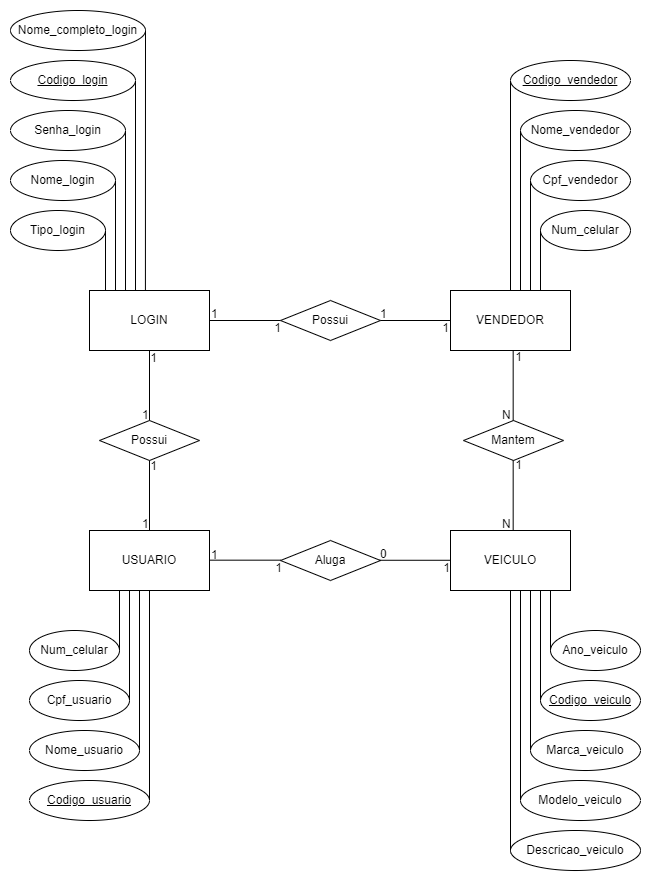

The diagram above was exported from draw.io. Its source (the exported page's mxGraphModel, read from the mxfile embedded in the PNG):
<mxGraphModel dx="1096" dy="577" grid="1" gridSize="10" guides="1" tooltips="1" connect="1" arrows="1" fold="1" page="1" pageScale="1" pageWidth="827" pageHeight="1169" math="0" shadow="0">
  <root>
    <mxCell id="0" />
    <mxCell id="1" parent="0" />
    <mxCell id="-lnwCJiuMvDt4KX3Oovv-44" value="Possui" style="shape=rhombus;perimeter=rhombusPerimeter;whiteSpace=wrap;html=1;align=center;" vertex="1" parent="1">
      <mxGeometry x="320" y="370" width="100" height="40" as="geometry" />
    </mxCell>
    <mxCell id="-lnwCJiuMvDt4KX3Oovv-45" value="" style="endArrow=none;html=1;rounded=0;exitX=1;exitY=0.5;exitDx=0;exitDy=0;entryX=0;entryY=0.5;entryDx=0;entryDy=0;" edge="1" parent="1" source="-lnwCJiuMvDt4KX3Oovv-1" target="-lnwCJiuMvDt4KX3Oovv-44">
      <mxGeometry relative="1" as="geometry">
        <mxPoint x="290" y="439.9999999999999" as="sourcePoint" />
        <mxPoint x="406" y="709.9999999999998" as="targetPoint" />
      </mxGeometry>
    </mxCell>
    <mxCell id="-lnwCJiuMvDt4KX3Oovv-46" value="1" style="resizable=0;html=1;whiteSpace=wrap;align=left;verticalAlign=bottom;" connectable="0" vertex="1" parent="-lnwCJiuMvDt4KX3Oovv-45">
      <mxGeometry x="-1" relative="1" as="geometry">
        <mxPoint x="-9" y="20" as="offset" />
      </mxGeometry>
    </mxCell>
    <mxCell id="-lnwCJiuMvDt4KX3Oovv-47" value="1" style="resizable=0;html=1;whiteSpace=wrap;align=right;verticalAlign=bottom;" connectable="0" vertex="1" parent="-lnwCJiuMvDt4KX3Oovv-45">
      <mxGeometry x="1" relative="1" as="geometry">
        <mxPoint x="2" y="16" as="offset" />
      </mxGeometry>
    </mxCell>
    <mxCell id="-lnwCJiuMvDt4KX3Oovv-48" value="" style="endArrow=none;html=1;rounded=0;entryX=0;entryY=0.5;entryDx=0;entryDy=0;exitX=1;exitY=0.5;exitDx=0;exitDy=0;" edge="1" parent="1" source="-lnwCJiuMvDt4KX3Oovv-44" target="-lnwCJiuMvDt4KX3Oovv-3">
      <mxGeometry relative="1" as="geometry">
        <mxPoint x="299" y="679.9999999999998" as="sourcePoint" />
        <mxPoint x="413.9999999999998" y="409.9999999999999" as="targetPoint" />
      </mxGeometry>
    </mxCell>
    <mxCell id="-lnwCJiuMvDt4KX3Oovv-49" value="1" style="resizable=0;html=1;whiteSpace=wrap;align=left;verticalAlign=bottom;" connectable="0" vertex="1" parent="-lnwCJiuMvDt4KX3Oovv-48">
      <mxGeometry x="-1" relative="1" as="geometry">
        <mxPoint x="-2" y="2" as="offset" />
      </mxGeometry>
    </mxCell>
    <mxCell id="-lnwCJiuMvDt4KX3Oovv-50" value="N" style="resizable=0;html=1;whiteSpace=wrap;align=right;verticalAlign=bottom;" connectable="0" vertex="1" parent="-lnwCJiuMvDt4KX3Oovv-48">
      <mxGeometry x="1" relative="1" as="geometry">
        <mxPoint x="10" y="20" as="offset" />
      </mxGeometry>
    </mxCell>
    <mxCell id="-lnwCJiuMvDt4KX3Oovv-51" value="Possui" style="shape=rhombus;perimeter=rhombusPerimeter;whiteSpace=wrap;html=1;align=center;" vertex="1" parent="1">
      <mxGeometry x="139" y="490" width="100" height="40" as="geometry" />
    </mxCell>
    <mxCell id="-lnwCJiuMvDt4KX3Oovv-52" value="" style="endArrow=none;html=1;rounded=0;entryX=0.5;entryY=1;entryDx=0;entryDy=0;exitX=0.5;exitY=0;exitDx=0;exitDy=0;" edge="1" parent="1" target="-lnwCJiuMvDt4KX3Oovv-51" source="-lnwCJiuMvDt4KX3Oovv-4">
      <mxGeometry relative="1" as="geometry">
        <mxPoint x="310" y="760" as="sourcePoint" />
        <mxPoint x="690.5" y="1060" as="targetPoint" />
      </mxGeometry>
    </mxCell>
    <mxCell id="-lnwCJiuMvDt4KX3Oovv-53" value="1" style="resizable=0;html=1;whiteSpace=wrap;align=left;verticalAlign=bottom;" connectable="0" vertex="1" parent="-lnwCJiuMvDt4KX3Oovv-52">
      <mxGeometry x="-1" relative="1" as="geometry">
        <mxPoint x="-9" y="20" as="offset" />
      </mxGeometry>
    </mxCell>
    <mxCell id="-lnwCJiuMvDt4KX3Oovv-54" value="1" style="resizable=0;html=1;whiteSpace=wrap;align=right;verticalAlign=bottom;" connectable="0" vertex="1" parent="-lnwCJiuMvDt4KX3Oovv-52">
      <mxGeometry x="1" relative="1" as="geometry">
        <mxPoint x="9" y="15" as="offset" />
      </mxGeometry>
    </mxCell>
    <mxCell id="-lnwCJiuMvDt4KX3Oovv-55" value="" style="endArrow=none;html=1;rounded=0;exitX=0.5;exitY=0;exitDx=0;exitDy=0;entryX=0.5;entryY=1;entryDx=0;entryDy=0;" edge="1" parent="1" source="-lnwCJiuMvDt4KX3Oovv-51" target="-lnwCJiuMvDt4KX3Oovv-1">
      <mxGeometry relative="1" as="geometry">
        <mxPoint x="530.5" y="1060" as="sourcePoint" />
        <mxPoint x="430" y="680" as="targetPoint" />
      </mxGeometry>
    </mxCell>
    <mxCell id="-lnwCJiuMvDt4KX3Oovv-56" value="1" style="resizable=0;html=1;whiteSpace=wrap;align=left;verticalAlign=bottom;" connectable="0" vertex="1" parent="-lnwCJiuMvDt4KX3Oovv-55">
      <mxGeometry x="-1" relative="1" as="geometry">
        <mxPoint x="-9" y="3" as="offset" />
      </mxGeometry>
    </mxCell>
    <mxCell id="-lnwCJiuMvDt4KX3Oovv-57" value="1" style="resizable=0;html=1;whiteSpace=wrap;align=right;verticalAlign=bottom;" connectable="0" vertex="1" parent="-lnwCJiuMvDt4KX3Oovv-55">
      <mxGeometry x="1" relative="1" as="geometry">
        <mxPoint x="9" y="17" as="offset" />
      </mxGeometry>
    </mxCell>
    <mxCell id="-lnwCJiuMvDt4KX3Oovv-59" value="" style="group;flipH=1;flipV=1;" vertex="1" connectable="0" parent="1">
      <mxGeometry x="490" y="600" width="190" height="340" as="geometry" />
    </mxCell>
    <mxCell id="-lnwCJiuMvDt4KX3Oovv-2" value="VEICULO" style="rounded=0;whiteSpace=wrap;html=1;" vertex="1" parent="-lnwCJiuMvDt4KX3Oovv-59">
      <mxGeometry width="120" height="60" as="geometry" />
    </mxCell>
    <mxCell id="-lnwCJiuMvDt4KX3Oovv-15" value="Codigo_veiculo" style="ellipse;whiteSpace=wrap;html=1;fontStyle=4" vertex="1" parent="-lnwCJiuMvDt4KX3Oovv-59">
      <mxGeometry x="90" y="150" width="100" height="40" as="geometry" />
    </mxCell>
    <mxCell id="-lnwCJiuMvDt4KX3Oovv-16" value="Descricao_veiculo" style="ellipse;whiteSpace=wrap;html=1;" vertex="1" parent="-lnwCJiuMvDt4KX3Oovv-59">
      <mxGeometry x="60" y="300" width="130" height="40" as="geometry" />
    </mxCell>
    <mxCell id="-lnwCJiuMvDt4KX3Oovv-17" value="Marca_veiculo" style="ellipse;whiteSpace=wrap;html=1;" vertex="1" parent="-lnwCJiuMvDt4KX3Oovv-59">
      <mxGeometry x="80" y="200" width="110" height="40" as="geometry" />
    </mxCell>
    <mxCell id="-lnwCJiuMvDt4KX3Oovv-18" value="Modelo_veiculo" style="ellipse;whiteSpace=wrap;html=1;" vertex="1" parent="-lnwCJiuMvDt4KX3Oovv-59">
      <mxGeometry x="70" y="250" width="120" height="40" as="geometry" />
    </mxCell>
    <mxCell id="-lnwCJiuMvDt4KX3Oovv-19" value="Ano_veiculo" style="ellipse;whiteSpace=wrap;html=1;" vertex="1" parent="-lnwCJiuMvDt4KX3Oovv-59">
      <mxGeometry x="100" y="100" width="90" height="40" as="geometry" />
    </mxCell>
    <mxCell id="-lnwCJiuMvDt4KX3Oovv-20" value="" style="endArrow=none;html=1;rounded=0;exitX=0.466;exitY=-0.004;exitDx=0;exitDy=0;exitPerimeter=0;entryX=0;entryY=0.5;entryDx=0;entryDy=0;" edge="1" parent="-lnwCJiuMvDt4KX3Oovv-59" target="-lnwCJiuMvDt4KX3Oovv-16">
      <mxGeometry width="50" height="50" relative="1" as="geometry">
        <mxPoint x="60" y="60" as="sourcePoint" />
        <mxPoint x="30" y="320" as="targetPoint" />
      </mxGeometry>
    </mxCell>
    <mxCell id="-lnwCJiuMvDt4KX3Oovv-21" value="" style="endArrow=none;html=1;rounded=0;exitX=0.466;exitY=-0.004;exitDx=0;exitDy=0;exitPerimeter=0;entryX=0;entryY=0.5;entryDx=0;entryDy=0;" edge="1" parent="-lnwCJiuMvDt4KX3Oovv-59" target="-lnwCJiuMvDt4KX3Oovv-18">
      <mxGeometry width="50" height="50" relative="1" as="geometry">
        <mxPoint x="70" y="60" as="sourcePoint" />
        <mxPoint x="70" y="270" as="targetPoint" />
      </mxGeometry>
    </mxCell>
    <mxCell id="-lnwCJiuMvDt4KX3Oovv-22" value="" style="endArrow=none;html=1;rounded=0;entryX=0;entryY=0.5;entryDx=0;entryDy=0;exitX=0.466;exitY=-0.004;exitDx=0;exitDy=0;exitPerimeter=0;" edge="1" parent="-lnwCJiuMvDt4KX3Oovv-59" target="-lnwCJiuMvDt4KX3Oovv-17">
      <mxGeometry width="50" height="50" relative="1" as="geometry">
        <mxPoint x="80" y="60" as="sourcePoint" />
        <mxPoint x="80" y="220" as="targetPoint" />
      </mxGeometry>
    </mxCell>
    <mxCell id="-lnwCJiuMvDt4KX3Oovv-23" value="" style="endArrow=none;html=1;rounded=0;entryX=0;entryY=0.5;entryDx=0;entryDy=0;exitX=0.466;exitY=-0.004;exitDx=0;exitDy=0;exitPerimeter=0;" edge="1" parent="-lnwCJiuMvDt4KX3Oovv-59" target="-lnwCJiuMvDt4KX3Oovv-15">
      <mxGeometry width="50" height="50" relative="1" as="geometry">
        <mxPoint x="90" y="60" as="sourcePoint" />
        <mxPoint x="90" y="170" as="targetPoint" />
      </mxGeometry>
    </mxCell>
    <mxCell id="-lnwCJiuMvDt4KX3Oovv-24" value="" style="endArrow=none;html=1;rounded=0;exitX=0.466;exitY=-0.004;exitDx=0;exitDy=0;exitPerimeter=0;entryX=0;entryY=0.5;entryDx=0;entryDy=0;" edge="1" parent="-lnwCJiuMvDt4KX3Oovv-59" target="-lnwCJiuMvDt4KX3Oovv-19">
      <mxGeometry width="50" height="50" relative="1" as="geometry">
        <mxPoint x="100" y="60" as="sourcePoint" />
        <mxPoint x="100" y="120" as="targetPoint" />
      </mxGeometry>
    </mxCell>
    <mxCell id="-lnwCJiuMvDt4KX3Oovv-60" value="" style="group" vertex="1" connectable="0" parent="1">
      <mxGeometry x="50" y="80" width="199" height="340" as="geometry" />
    </mxCell>
    <mxCell id="-lnwCJiuMvDt4KX3Oovv-1" value="LOGIN" style="rounded=0;whiteSpace=wrap;html=1;" vertex="1" parent="-lnwCJiuMvDt4KX3Oovv-60">
      <mxGeometry x="79" y="280" width="120" height="60" as="geometry" />
    </mxCell>
    <mxCell id="-lnwCJiuMvDt4KX3Oovv-5" value="Nome_login" style="ellipse;whiteSpace=wrap;html=1;" vertex="1" parent="-lnwCJiuMvDt4KX3Oovv-60">
      <mxGeometry y="150" width="105" height="40" as="geometry" />
    </mxCell>
    <mxCell id="-lnwCJiuMvDt4KX3Oovv-6" value="Senha_login" style="ellipse;whiteSpace=wrap;html=1;" vertex="1" parent="-lnwCJiuMvDt4KX3Oovv-60">
      <mxGeometry y="100" width="115" height="40" as="geometry" />
    </mxCell>
    <mxCell id="-lnwCJiuMvDt4KX3Oovv-7" value="Tipo_login" style="ellipse;whiteSpace=wrap;html=1;" vertex="1" parent="-lnwCJiuMvDt4KX3Oovv-60">
      <mxGeometry y="200" width="95" height="40" as="geometry" />
    </mxCell>
    <mxCell id="-lnwCJiuMvDt4KX3Oovv-8" value="Nome_completo_login" style="ellipse;whiteSpace=wrap;html=1;" vertex="1" parent="-lnwCJiuMvDt4KX3Oovv-60">
      <mxGeometry width="135" height="40" as="geometry" />
    </mxCell>
    <mxCell id="-lnwCJiuMvDt4KX3Oovv-9" value="Codigo_login" style="ellipse;whiteSpace=wrap;html=1;fontStyle=4" vertex="1" parent="-lnwCJiuMvDt4KX3Oovv-60">
      <mxGeometry y="50" width="125" height="40" as="geometry" />
    </mxCell>
    <mxCell id="-lnwCJiuMvDt4KX3Oovv-10" value="" style="endArrow=none;html=1;rounded=0;entryX=1;entryY=0.5;entryDx=0;entryDy=0;exitX=0.466;exitY=-0.004;exitDx=0;exitDy=0;exitPerimeter=0;" edge="1" parent="-lnwCJiuMvDt4KX3Oovv-60" source="-lnwCJiuMvDt4KX3Oovv-1" target="-lnwCJiuMvDt4KX3Oovv-8">
      <mxGeometry width="50" height="50" relative="1" as="geometry">
        <mxPoint x="135" y="260" as="sourcePoint" />
        <mxPoint x="375" y="160" as="targetPoint" />
      </mxGeometry>
    </mxCell>
    <mxCell id="-lnwCJiuMvDt4KX3Oovv-11" value="" style="endArrow=none;html=1;rounded=0;exitX=0.466;exitY=-0.004;exitDx=0;exitDy=0;exitPerimeter=0;entryX=1;entryY=0.5;entryDx=0;entryDy=0;" edge="1" parent="-lnwCJiuMvDt4KX3Oovv-60" target="-lnwCJiuMvDt4KX3Oovv-9">
      <mxGeometry width="50" height="50" relative="1" as="geometry">
        <mxPoint x="125" y="280" as="sourcePoint" />
        <mxPoint x="155" y="90" as="targetPoint" />
      </mxGeometry>
    </mxCell>
    <mxCell id="-lnwCJiuMvDt4KX3Oovv-12" value="" style="endArrow=none;html=1;rounded=0;entryX=1;entryY=0.5;entryDx=0;entryDy=0;exitX=0.466;exitY=-0.004;exitDx=0;exitDy=0;exitPerimeter=0;" edge="1" parent="-lnwCJiuMvDt4KX3Oovv-60" target="-lnwCJiuMvDt4KX3Oovv-6">
      <mxGeometry width="50" height="50" relative="1" as="geometry">
        <mxPoint x="115" y="280" as="sourcePoint" />
        <mxPoint x="115" y="20" as="targetPoint" />
      </mxGeometry>
    </mxCell>
    <mxCell id="-lnwCJiuMvDt4KX3Oovv-13" value="" style="endArrow=none;html=1;rounded=0;entryX=1;entryY=0.5;entryDx=0;entryDy=0;exitX=0.466;exitY=-0.004;exitDx=0;exitDy=0;exitPerimeter=0;" edge="1" parent="-lnwCJiuMvDt4KX3Oovv-60" target="-lnwCJiuMvDt4KX3Oovv-5">
      <mxGeometry width="50" height="50" relative="1" as="geometry">
        <mxPoint x="105" y="280" as="sourcePoint" />
        <mxPoint x="105" y="20" as="targetPoint" />
      </mxGeometry>
    </mxCell>
    <mxCell id="-lnwCJiuMvDt4KX3Oovv-14" value="" style="endArrow=none;html=1;rounded=0;exitX=0.466;exitY=-0.004;exitDx=0;exitDy=0;exitPerimeter=0;entryX=1;entryY=0.5;entryDx=0;entryDy=0;" edge="1" parent="-lnwCJiuMvDt4KX3Oovv-60" target="-lnwCJiuMvDt4KX3Oovv-7">
      <mxGeometry width="50" height="50" relative="1" as="geometry">
        <mxPoint x="95" y="280" as="sourcePoint" />
        <mxPoint x="95" y="190" as="targetPoint" />
      </mxGeometry>
    </mxCell>
    <mxCell id="-lnwCJiuMvDt4KX3Oovv-61" value="" style="group" vertex="1" connectable="0" parent="1">
      <mxGeometry x="490" y="130" width="180" height="290" as="geometry" />
    </mxCell>
    <mxCell id="-lnwCJiuMvDt4KX3Oovv-3" value="VENDEDOR" style="rounded=0;whiteSpace=wrap;html=1;" vertex="1" parent="-lnwCJiuMvDt4KX3Oovv-61">
      <mxGeometry y="230" width="120" height="60" as="geometry" />
    </mxCell>
    <mxCell id="-lnwCJiuMvDt4KX3Oovv-26" value="Codigo_vendedor" style="ellipse;whiteSpace=wrap;html=1;align=center;fontStyle=4;" vertex="1" parent="-lnwCJiuMvDt4KX3Oovv-61">
      <mxGeometry x="60" width="120" height="40" as="geometry" />
    </mxCell>
    <mxCell id="-lnwCJiuMvDt4KX3Oovv-27" value="Nome_vendedor" style="ellipse;whiteSpace=wrap;html=1;align=center;" vertex="1" parent="-lnwCJiuMvDt4KX3Oovv-61">
      <mxGeometry x="70" y="50" width="110" height="40" as="geometry" />
    </mxCell>
    <mxCell id="-lnwCJiuMvDt4KX3Oovv-28" value="Cpf_vendedor" style="ellipse;whiteSpace=wrap;html=1;align=center;" vertex="1" parent="-lnwCJiuMvDt4KX3Oovv-61">
      <mxGeometry x="80" y="100" width="100" height="40" as="geometry" />
    </mxCell>
    <mxCell id="-lnwCJiuMvDt4KX3Oovv-29" value="Num_celular" style="ellipse;whiteSpace=wrap;html=1;align=center;" vertex="1" parent="-lnwCJiuMvDt4KX3Oovv-61">
      <mxGeometry x="90" y="150" width="90" height="40" as="geometry" />
    </mxCell>
    <mxCell id="-lnwCJiuMvDt4KX3Oovv-32" value="" style="endArrow=none;html=1;rounded=0;exitX=0.466;exitY=-0.004;exitDx=0;exitDy=0;exitPerimeter=0;entryX=0;entryY=0.5;entryDx=0;entryDy=0;" edge="1" parent="-lnwCJiuMvDt4KX3Oovv-61" target="-lnwCJiuMvDt4KX3Oovv-26">
      <mxGeometry width="50" height="50" relative="1" as="geometry">
        <mxPoint x="60" y="230" as="sourcePoint" />
        <mxPoint x="60" y="20" as="targetPoint" />
      </mxGeometry>
    </mxCell>
    <mxCell id="-lnwCJiuMvDt4KX3Oovv-33" value="" style="endArrow=none;html=1;rounded=0;entryX=0;entryY=0.5;entryDx=0;entryDy=0;exitX=0.466;exitY=-0.004;exitDx=0;exitDy=0;exitPerimeter=0;" edge="1" parent="-lnwCJiuMvDt4KX3Oovv-61" target="-lnwCJiuMvDt4KX3Oovv-27">
      <mxGeometry width="50" height="50" relative="1" as="geometry">
        <mxPoint x="70" y="230" as="sourcePoint" />
        <mxPoint x="70" y="70" as="targetPoint" />
      </mxGeometry>
    </mxCell>
    <mxCell id="-lnwCJiuMvDt4KX3Oovv-34" value="" style="endArrow=none;html=1;rounded=0;entryX=0;entryY=0.5;entryDx=0;entryDy=0;exitX=0.466;exitY=-0.004;exitDx=0;exitDy=0;exitPerimeter=0;" edge="1" parent="-lnwCJiuMvDt4KX3Oovv-61" target="-lnwCJiuMvDt4KX3Oovv-28">
      <mxGeometry width="50" height="50" relative="1" as="geometry">
        <mxPoint x="80" y="230" as="sourcePoint" />
        <mxPoint x="80" y="120" as="targetPoint" />
      </mxGeometry>
    </mxCell>
    <mxCell id="-lnwCJiuMvDt4KX3Oovv-35" value="" style="endArrow=none;html=1;rounded=0;exitX=0.466;exitY=-0.004;exitDx=0;exitDy=0;exitPerimeter=0;entryX=0;entryY=0.5;entryDx=0;entryDy=0;" edge="1" parent="-lnwCJiuMvDt4KX3Oovv-61" target="-lnwCJiuMvDt4KX3Oovv-29">
      <mxGeometry width="50" height="50" relative="1" as="geometry">
        <mxPoint x="90" y="230" as="sourcePoint" />
        <mxPoint x="90" y="170" as="targetPoint" />
      </mxGeometry>
    </mxCell>
    <mxCell id="-lnwCJiuMvDt4KX3Oovv-62" value="" style="group;flipV=1;aspect=fixed;flipH=1;" vertex="1" connectable="0" parent="1">
      <mxGeometry x="69" y="600" width="180" height="290" as="geometry" />
    </mxCell>
    <mxCell id="-lnwCJiuMvDt4KX3Oovv-4" value="USUARIO" style="rounded=0;whiteSpace=wrap;html=1;" vertex="1" parent="-lnwCJiuMvDt4KX3Oovv-62">
      <mxGeometry x="60" width="120" height="60" as="geometry" />
    </mxCell>
    <mxCell id="-lnwCJiuMvDt4KX3Oovv-36" value="Codigo_usuario" style="ellipse;whiteSpace=wrap;html=1;align=center;fontStyle=4;aspect=fixed;flipH=0;flipV=1;" vertex="1" parent="-lnwCJiuMvDt4KX3Oovv-62">
      <mxGeometry y="250" width="120" height="40" as="geometry" />
    </mxCell>
    <mxCell id="-lnwCJiuMvDt4KX3Oovv-37" value="Nome_usuario" style="ellipse;whiteSpace=wrap;html=1;align=center;aspect=fixed;flipH=0;flipV=1;" vertex="1" parent="-lnwCJiuMvDt4KX3Oovv-62">
      <mxGeometry y="200" width="110" height="40" as="geometry" />
    </mxCell>
    <mxCell id="-lnwCJiuMvDt4KX3Oovv-38" value="Cpf_usuario" style="ellipse;whiteSpace=wrap;html=1;align=center;aspect=fixed;flipH=0;flipV=1;" vertex="1" parent="-lnwCJiuMvDt4KX3Oovv-62">
      <mxGeometry y="150" width="100" height="40" as="geometry" />
    </mxCell>
    <mxCell id="-lnwCJiuMvDt4KX3Oovv-39" value="Num_celular" style="ellipse;whiteSpace=wrap;html=1;align=center;aspect=fixed;flipH=0;flipV=1;" vertex="1" parent="-lnwCJiuMvDt4KX3Oovv-62">
      <mxGeometry y="100" width="90" height="40" as="geometry" />
    </mxCell>
    <mxCell id="-lnwCJiuMvDt4KX3Oovv-40" value="" style="endArrow=none;html=1;rounded=0;exitX=0.466;exitY=-0.004;exitDx=0;exitDy=0;exitPerimeter=0;entryX=1;entryY=0.5;entryDx=0;entryDy=0;" edge="1" parent="-lnwCJiuMvDt4KX3Oovv-62" target="-lnwCJiuMvDt4KX3Oovv-36">
      <mxGeometry width="50" height="50" relative="1" as="geometry">
        <mxPoint x="120" y="60" as="sourcePoint" />
        <mxPoint x="120" y="270" as="targetPoint" />
      </mxGeometry>
    </mxCell>
    <mxCell id="-lnwCJiuMvDt4KX3Oovv-41" value="" style="endArrow=none;html=1;rounded=0;entryX=1;entryY=0.5;entryDx=0;entryDy=0;exitX=0.466;exitY=-0.004;exitDx=0;exitDy=0;exitPerimeter=0;" edge="1" parent="-lnwCJiuMvDt4KX3Oovv-62" target="-lnwCJiuMvDt4KX3Oovv-37">
      <mxGeometry width="50" height="50" relative="1" as="geometry">
        <mxPoint x="110" y="60" as="sourcePoint" />
        <mxPoint x="110" y="220" as="targetPoint" />
      </mxGeometry>
    </mxCell>
    <mxCell id="-lnwCJiuMvDt4KX3Oovv-42" value="" style="endArrow=none;html=1;rounded=0;entryX=1;entryY=0.5;entryDx=0;entryDy=0;exitX=0.466;exitY=-0.004;exitDx=0;exitDy=0;exitPerimeter=0;" edge="1" parent="-lnwCJiuMvDt4KX3Oovv-62" target="-lnwCJiuMvDt4KX3Oovv-38">
      <mxGeometry width="50" height="50" relative="1" as="geometry">
        <mxPoint x="100" y="60" as="sourcePoint" />
        <mxPoint x="100" y="170" as="targetPoint" />
      </mxGeometry>
    </mxCell>
    <mxCell id="-lnwCJiuMvDt4KX3Oovv-43" value="" style="endArrow=none;html=1;rounded=0;exitX=0.466;exitY=-0.004;exitDx=0;exitDy=0;exitPerimeter=0;entryX=1;entryY=0.5;entryDx=0;entryDy=0;" edge="1" parent="-lnwCJiuMvDt4KX3Oovv-62" target="-lnwCJiuMvDt4KX3Oovv-39">
      <mxGeometry width="50" height="50" relative="1" as="geometry">
        <mxPoint x="90" y="60" as="sourcePoint" />
        <mxPoint x="90" y="120" as="targetPoint" />
      </mxGeometry>
    </mxCell>
    <mxCell id="-lnwCJiuMvDt4KX3Oovv-64" value="1" style="resizable=0;html=1;whiteSpace=wrap;align=left;verticalAlign=bottom;" connectable="0" vertex="1" parent="1">
      <mxGeometry x="180" y="601.9999999999999" as="geometry" />
    </mxCell>
    <mxCell id="-lnwCJiuMvDt4KX3Oovv-65" value="1" style="resizable=0;html=1;whiteSpace=wrap;align=right;verticalAlign=bottom;" connectable="0" vertex="1" parent="1">
      <mxGeometry x="490.00371862842366" y="405.9950347385719" as="geometry" />
    </mxCell>
    <mxCell id="-lnwCJiuMvDt4KX3Oovv-66" value="1" style="resizable=0;html=1;whiteSpace=wrap;align=left;verticalAlign=bottom;" connectable="0" vertex="1" parent="1">
      <mxGeometry x="249" y="392" as="geometry" />
    </mxCell>
    <mxCell id="-lnwCJiuMvDt4KX3Oovv-68" value="Aluga" style="shape=rhombus;perimeter=rhombusPerimeter;whiteSpace=wrap;html=1;align=center;" vertex="1" parent="1">
      <mxGeometry x="320" y="610" width="100" height="40" as="geometry" />
    </mxCell>
    <mxCell id="-lnwCJiuMvDt4KX3Oovv-69" value="Mantem" style="shape=rhombus;perimeter=rhombusPerimeter;whiteSpace=wrap;html=1;align=center;" vertex="1" parent="1">
      <mxGeometry x="503" y="490" width="100" height="40" as="geometry" />
    </mxCell>
    <mxCell id="-lnwCJiuMvDt4KX3Oovv-70" value="" style="endArrow=none;html=1;rounded=0;exitX=0.5;exitY=0;exitDx=0;exitDy=0;entryX=0.5;entryY=1;entryDx=0;entryDy=0;" edge="1" parent="1">
      <mxGeometry relative="1" as="geometry">
        <mxPoint x="552.6700000000001" y="490" as="sourcePoint" />
        <mxPoint x="552.6700000000001" y="420" as="targetPoint" />
      </mxGeometry>
    </mxCell>
    <mxCell id="-lnwCJiuMvDt4KX3Oovv-71" value="N" style="resizable=0;html=1;whiteSpace=wrap;align=left;verticalAlign=bottom;" connectable="0" vertex="1" parent="-lnwCJiuMvDt4KX3Oovv-70">
      <mxGeometry x="-1" relative="1" as="geometry">
        <mxPoint x="-13" y="3" as="offset" />
      </mxGeometry>
    </mxCell>
    <mxCell id="-lnwCJiuMvDt4KX3Oovv-72" value="1" style="resizable=0;html=1;whiteSpace=wrap;align=right;verticalAlign=bottom;" connectable="0" vertex="1" parent="-lnwCJiuMvDt4KX3Oovv-70">
      <mxGeometry x="1" relative="1" as="geometry">
        <mxPoint x="10" y="16" as="offset" />
      </mxGeometry>
    </mxCell>
    <mxCell id="-lnwCJiuMvDt4KX3Oovv-73" value="" style="endArrow=none;html=1;rounded=0;entryX=0.5;entryY=1;entryDx=0;entryDy=0;exitX=0.5;exitY=0;exitDx=0;exitDy=0;" edge="1" parent="1">
      <mxGeometry relative="1" as="geometry">
        <mxPoint x="552.6700000000001" y="600" as="sourcePoint" />
        <mxPoint x="552.6700000000001" y="530" as="targetPoint" />
      </mxGeometry>
    </mxCell>
    <mxCell id="-lnwCJiuMvDt4KX3Oovv-74" value="N" style="resizable=0;html=1;whiteSpace=wrap;align=left;verticalAlign=bottom;" connectable="0" vertex="1" parent="-lnwCJiuMvDt4KX3Oovv-73">
      <mxGeometry x="-1" relative="1" as="geometry">
        <mxPoint x="-13" y="2" as="offset" />
      </mxGeometry>
    </mxCell>
    <mxCell id="-lnwCJiuMvDt4KX3Oovv-75" value="1" style="resizable=0;html=1;whiteSpace=wrap;align=right;verticalAlign=bottom;" connectable="0" vertex="1" parent="-lnwCJiuMvDt4KX3Oovv-73">
      <mxGeometry x="1" relative="1" as="geometry">
        <mxPoint x="10" y="14" as="offset" />
      </mxGeometry>
    </mxCell>
    <mxCell id="-lnwCJiuMvDt4KX3Oovv-76" value="" style="endArrow=none;html=1;rounded=0;exitX=1;exitY=0.5;exitDx=0;exitDy=0;entryX=0;entryY=0.5;entryDx=0;entryDy=0;" edge="1" parent="1">
      <mxGeometry relative="1" as="geometry">
        <mxPoint x="249" y="629.67" as="sourcePoint" />
        <mxPoint x="320" y="629.67" as="targetPoint" />
      </mxGeometry>
    </mxCell>
    <mxCell id="-lnwCJiuMvDt4KX3Oovv-77" value="1" style="resizable=0;html=1;whiteSpace=wrap;align=left;verticalAlign=bottom;" connectable="0" vertex="1" parent="-lnwCJiuMvDt4KX3Oovv-76">
      <mxGeometry x="-1" relative="1" as="geometry">
        <mxPoint y="3" as="offset" />
      </mxGeometry>
    </mxCell>
    <mxCell id="-lnwCJiuMvDt4KX3Oovv-78" value="1" style="resizable=0;html=1;whiteSpace=wrap;align=right;verticalAlign=bottom;" connectable="0" vertex="1" parent="-lnwCJiuMvDt4KX3Oovv-76">
      <mxGeometry x="1" relative="1" as="geometry">
        <mxPoint x="3" y="16" as="offset" />
      </mxGeometry>
    </mxCell>
    <mxCell id="-lnwCJiuMvDt4KX3Oovv-79" value="" style="endArrow=none;html=1;rounded=0;exitX=1;exitY=0.5;exitDx=0;exitDy=0;entryX=0;entryY=0.5;entryDx=0;entryDy=0;" edge="1" parent="1">
      <mxGeometry relative="1" as="geometry">
        <mxPoint x="419" y="629.77" as="sourcePoint" />
        <mxPoint x="490" y="629.77" as="targetPoint" />
      </mxGeometry>
    </mxCell>
    <mxCell id="-lnwCJiuMvDt4KX3Oovv-80" value="0" style="resizable=0;html=1;whiteSpace=wrap;align=left;verticalAlign=bottom;" connectable="0" vertex="1" parent="-lnwCJiuMvDt4KX3Oovv-79">
      <mxGeometry x="-1" relative="1" as="geometry">
        <mxPoint x="-1" y="2" as="offset" />
      </mxGeometry>
    </mxCell>
    <mxCell id="-lnwCJiuMvDt4KX3Oovv-81" value="1" style="resizable=0;html=1;whiteSpace=wrap;align=right;verticalAlign=bottom;" connectable="0" vertex="1" parent="-lnwCJiuMvDt4KX3Oovv-79">
      <mxGeometry x="1" relative="1" as="geometry">
        <mxPoint x="1" y="16" as="offset" />
      </mxGeometry>
    </mxCell>
  </root>
</mxGraphModel>